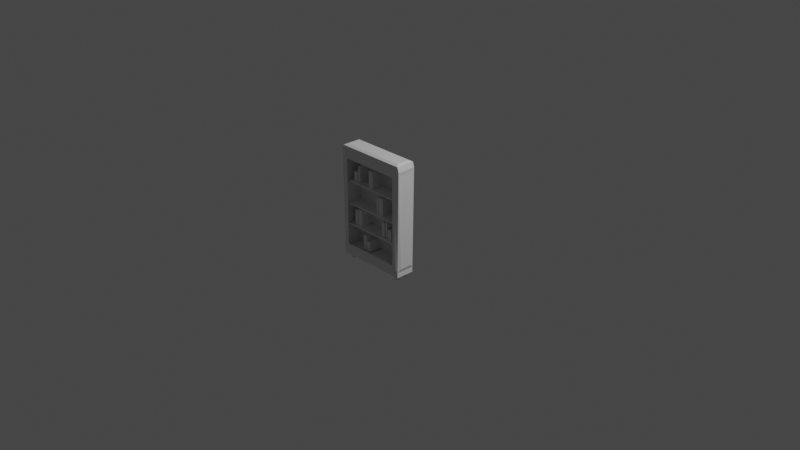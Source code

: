 # Source: Bookshelf.blend  (saved by Blender 3.6.11; exported with 4.5.12 LTS)
import bpy
from mathutils import Matrix  # noqa: F401  (used for matrix-valued properties, if any)

bpy.ops.wm.read_factory_settings(use_empty=True)
scene = bpy.context.scene
scene.name = 'Scene'

# ---- collections
col_collection = bpy.data.collections.new('Collection'); scene.collection.children.link(col_collection)

# ---- materials (node trees are filled in below, after node groups)
mat_material = bpy.data.materials.new('Material')
mat_material.alpha_threshold = 0.0
mat_material.use_transparent_shadow = False
mat_material.roughness = 0.5
mat_material.line_color = (0.0, 0.0, 0.0, 1.0)

# ---- material node trees
mat_material.use_nodes = True; mat_material.node_tree.nodes.clear()
_N = mat_material.node_tree.nodes; _L = mat_material.node_tree.links
n0 = _N.new('ShaderNodeOutputMaterial'); n0.name = 'Material Output'; n0.location = (300, 300)
n1 = _N.new('ShaderNodeBsdfPrincipled'); n1.name = 'Principled BSDF'; n1.location = (10, 300)
n1.distribution = 'GGX'
n1.subsurface_method = 'RANDOM_WALK_SKIN'
n1.inputs[3].default_value = 1.45
n1.inputs[27].default_value = (0.0, 0.0, 0.0, 1.0)
n1.inputs[28].default_value = 1.0
_L.new(n1.outputs[0], n0.inputs[0])
n0.is_active_output = True

# ---- world
world_world = bpy.data.worlds.new('World'); scene.world = world_world
world_world.use_nodes = True; world_world.node_tree.nodes.clear()
_N = world_world.node_tree.nodes; _L = world_world.node_tree.links
n0 = _N.new('ShaderNodeOutputWorld'); n0.name = 'World Output'; n0.location = (300, 300)
n1 = _N.new('ShaderNodeBackground'); n1.name = 'Background'; n1.location = (10, 300)
n1.inputs[0].default_value = (0.05088, 0.05088, 0.05088, 1.0)
_L.new(n1.outputs[0], n0.inputs[0])
n0.is_active_output = True
world_world.color = (0.05088, 0.05088, 0.05088)
world_world.use_sun_shadow = False
world_world.sun_shadow_jitter_overblur = 0.0

# ---- cameras
cam_camera = bpy.data.cameras.new('Camera')
cam_camera.clip_end = 100.0
cam_camera.ortho_scale = 7.314

# ---- lights
light_light = bpy.data.lights.new('Light', 'POINT')
light_light.transmission_factor = 0.0
light_light.energy = 1000.0
light_light.shadow_soft_size = 0.1
light_light.shadow_maximum_resolution = 0.006
light_light.use_absolute_resolution = True

# ---- meshes
me_cube = bpy.data.meshes.new('Cube')
me_cube.from_pydata([(0.9164, -0.5613, 2.118), (0.8975, -0.5802, -1.04), (0.9164, -0.9164, 2.118), (0.8975, -0.8975, -1.04), (-0.9164, -0.5613, 2.118), (-0.8975, -0.5802, -1.04), (-0.9164, -0.9164, 2.118), (-0.8975, -0.8975, -1.04), (-1.027, -0.5477, -0.7854), (-0.8865, -1.0, -0.7418), (1.032, -0.571, -0.7621), (1.0, -1.0, -1.0), (-0.8975, -0.8182, -1.04), (-0.8154, -0.5802, -1.04), (0.8089, -0.8975, -1.04), (0.8975, -0.6596, -1.04), (-0.8975, -0.6596, -1.04), (0.8089, -0.5802, -1.04), (-0.8154, -0.8975, -1.04), (0.8975, -0.8182, -1.04), (0.8089, -0.6596, -1.04), (-0.8154, -0.6596, -1.04), (-0.8154, -0.8182, -1.04), (0.8089, -0.8182, -1.04), (-0.8975, -0.8182, -1.104), (-0.8975, -0.8975, -1.104), (-0.8154, -0.5802, -1.104), (-0.8975, -0.5802, -1.104), (0.8089, -0.8975, -1.104), (0.8975, -0.8975, -1.104), (0.8975, -0.6596, -1.104), (0.8975, -0.5802, -1.104), (-0.8975, -0.6596, -1.104), (0.8089, -0.5802, -1.104), (-0.8154, -0.8975, -1.104), (0.8975, -0.8182, -1.104), (0.8089, -0.6596, -1.104), (-0.8154, -0.6596, -1.104), (-0.8154, -0.8182, -1.104), (0.8089, -0.8182, -1.104), (-0.9108, -0.8053, -1.14), (-0.9108, -0.9104, -1.14), (-0.8054, -0.5705, -1.14), (-0.9075, -0.5705, -1.14), (0.7971, -0.908, -1.14), (0.9093, -0.908, -1.14), (0.9104, -0.6712, -1.14), (0.9104, -0.5686, -1.14), (-0.9075, -0.6693, -1.14), (0.7959, -0.5686, -1.14), (-0.8021, -0.9104, -1.14), (0.9093, -0.8076, -1.14), (0.7959, -0.6712, -1.14), (-0.8054, -0.6693, -1.14), (-0.8021, -0.8053, -1.14), (0.7971, -0.8076, -1.14), (1.0, -1.0, 2.08), (-1.0, -1.0, 2.08), (1.0, -0.4777, 2.08), (-1.0, -0.4777, 2.08), (-1.0, -0.4777, -1.0), (-1.0, -1.0, -1.0), (1.0, -0.4777, -1.0), (0.8865, -1.0, 1.822), (-0.8865, -1.0, 1.822), (1.032, -0.571, 1.842), (0.8865, -1.0, -0.7418), (-1.027, -0.5477, 1.865), (-1.027, -0.9301, -0.7854), (-1.027, -0.9301, 1.865), (1.032, -0.9067, 1.842), (1.032, -0.9067, -0.7621), (-0.8865, -0.5491, -0.7418), (-0.8865, -0.5491, 1.822), (0.8865, -0.5491, 1.822), (0.8865, -0.5491, -0.7418), (-0.9499, -1.028, -0.7855), (-0.9499, -1.028, 1.866), (0.9499, -1.028, 1.866), (0.9499, -1.028, -0.7855), (-0.8421, -1.028, -0.6776), (-0.8421, -1.028, 1.758), (0.8421, -1.028, 1.758), (0.8421, -1.028, -0.6776), (1.041, -0.4777, 1.935), (1.0, -0.4777, -0.8553), (1.041, -1.0, 1.935), (1.0, -1.0, -0.8553), (-1.0, -1.0, -0.8553), (-1.034, -1.0, 1.935), (-1.034, -0.4777, 1.935), (-1.0, -0.4777, -0.8553)], [], [(0, 4, 6, 2), (9, 66, 75, 72), (68, 69, 67, 8), (3, 14, 28, 29), (10, 65, 70, 71), (91, 90, 84, 85), (5, 16, 12, 7, 61, 60), (1, 17, 13, 5, 60, 62), (7, 18, 14, 3, 11, 61), (3, 19, 15, 1, 62, 11), (23, 19, 35, 39), (5, 13, 26, 27), (21, 16, 32, 37), (31, 30, 46, 47), (26, 37, 53, 42), (29, 28, 44, 45), (30, 36, 52, 46), (22, 18, 34, 38), (20, 17, 33, 36), (1, 15, 30, 31), (16, 5, 27, 32), (17, 1, 31, 33), (12, 22, 38, 24), (15, 20, 36, 30), (18, 7, 25, 34), (19, 3, 29, 35), (14, 23, 39, 28), (13, 21, 37, 26), (7, 12, 24, 25), (19, 23, 14, 18, 22, 12, 16, 21, 13, 17, 20, 15), (55, 51, 45, 44), (49, 47, 46, 52), (43, 42, 53, 48), (40, 54, 50, 41), (37, 32, 48, 53), (32, 27, 43, 48), (38, 34, 50, 54), (33, 31, 47, 49), (24, 38, 54, 40), (34, 25, 41, 50), (28, 39, 55, 44), (35, 29, 45, 51), (25, 24, 40, 41), (39, 35, 51, 55), (36, 33, 49, 52), (27, 26, 42, 43), (2, 6, 57, 56), (0, 2, 56, 58), (6, 4, 59, 57), (4, 0, 58, 59), (88, 91, 60, 61), (91, 85, 62, 60), (89, 86, 56, 57), (86, 84, 58, 56), (87, 88, 61, 11), (90, 89, 57, 59), (84, 90, 59, 58), (85, 87, 11, 62), (89, 88, 76, 77), (9, 64, 81, 80), (64, 63, 82, 81), (86, 89, 77, 78), (75, 74, 73, 72), (66, 63, 74, 75), (63, 64, 73, 74), (64, 9, 72, 73), (80, 81, 77, 76), (82, 83, 79, 78), (81, 82, 78, 77), (83, 80, 76, 79), (66, 9, 80, 83), (63, 66, 83, 82), (87, 86, 78, 79), (88, 87, 79, 76), (65, 10, 85, 84), (71, 70, 86, 87), (70, 65, 84, 86), (10, 71, 87, 85), (69, 68, 88, 89), (8, 67, 90, 91), (68, 8, 91, 88), (67, 69, 89, 90)])
_uv = me_cube.uv_layers.new(name='UVMap')
_uv.uv.foreach_set('vector', [0.6354, 0.54, 0.8646, 0.54, 0.8646, 0.71, 0.6354, 0.71, 0.396, 0.9858, 0.396, 0.7642, 0.396, 0.7642, 0.396, 0.9858, 0.3924, 0.03348, 0.6076, 0.03348, 0.6076, 0.2165, 0.3924, 0.2165, 0.3622, 0.7009, 0.3061, 0.7009, 0.3061, 0.7009, 0.3622, 0.7009, 0.3943, 0.5446, 0.6057, 0.5446, 0.6057, 0.7054, 0.3943, 0.7054, 0.3867, 0.25, 0.6133, 0.25, 0.6133, 0.5, 0.3867, 0.5, 0.1378, 0.5491, 0.1378, 0.587, 0.1378, 0.663, 0.1378, 0.7009, 0.125, 0.75, 0.125, 0.5, 0.3622, 0.5491, 0.3061, 0.5491, 0.1939, 0.5491, 0.1378, 0.5491, 0.125, 0.5, 0.375, 0.5, 0.1378, 0.7009, 0.1939, 0.7009, 0.3061, 0.7009, 0.3622, 0.7009, 0.375, 0.75, 0.125, 0.75, 0.3622, 0.7009, 0.3622, 0.663, 0.3622, 0.587, 0.3622, 0.5491, 0.375, 0.5, 0.375, 0.75, 0.3061, 0.663, 0.3622, 0.663, 0.3622, 0.663, 0.3061, 0.663, 0.1378, 0.5491, 0.1939, 0.5491, 0.1939, 0.5491, 0.1378, 0.5491, 0.1939, 0.587, 0.1378, 0.587, 0.1378, 0.587, 0.1939, 0.587, 0.3622, 0.5491, 0.3622, 0.587, 0.3622, 0.587, 0.3622, 0.5491, 0.1939, 0.5491, 0.1939, 0.587, 0.1939, 0.587, 0.1939, 0.5491, 0.3622, 0.7009, 0.3061, 0.7009, 0.3061, 0.7009, 0.3622, 0.7009, 0.3622, 0.587, 0.3061, 0.587, 0.3061, 0.587, 0.3622, 0.587, 0.1939, 0.663, 0.1939, 0.7009, 0.1939, 0.7009, 0.1939, 0.663, 0.3061, 0.587, 0.3061, 0.5491, 0.3061, 0.5491, 0.3061, 0.587, 0.3622, 0.5491, 0.3622, 0.587, 0.3622, 0.587, 0.3622, 0.5491, 0.1378, 0.587, 0.1378, 0.5491, 0.1378, 0.5491, 0.1378, 0.587, 0.3061, 0.5491, 0.3622, 0.5491, 0.3622, 0.5491, 0.3061, 0.5491, 0.1378, 0.663, 0.1939, 0.663, 0.1939, 0.663, 0.1378, 0.663, 0.3622, 0.587, 0.3061, 0.587, 0.3061, 0.587, 0.3622, 0.587, 0.1939, 0.7009, 0.1378, 0.7009, 0.1378, 0.7009, 0.1939, 0.7009, 0.3622, 0.663, 0.3622, 0.7009, 0.3622, 0.7009, 0.3622, 0.663, 0.3061, 0.7009, 0.3061, 0.663, 0.3061, 0.663, 0.3061, 0.7009, 0.1939, 0.5491, 0.1939, 0.587, 0.1939, 0.587, 0.1939, 0.5491, 0.1378, 0.7009, 0.1378, 0.663, 0.1378, 0.663, 0.1378, 0.7009, 0.3622, 0.663, 0.3061, 0.663, 0.3061, 0.7009, 0.1939, 0.7009, 0.1939, 0.663, 0.1378, 0.663, 0.1378, 0.587, 0.1939, 0.587, 0.1939, 0.5491, 0.3061, 0.5491, 0.3061, 0.587, 0.3622, 0.587, 0.3061, 0.663, 0.3622, 0.663, 0.3622, 0.7009, 0.3061, 0.7009, 0.3061, 0.5491, 0.3622, 0.5491, 0.3622, 0.587, 0.3061, 0.587, 0.1378, 0.5491, 0.1939, 0.5491, 0.1939, 0.587, 0.1378, 0.587, 0.1378, 0.663, 0.1939, 0.663, 0.1939, 0.7009, 0.1378, 0.7009, 0.1939, 0.587, 0.1378, 0.587, 0.1378, 0.587, 0.1939, 0.587, 0.1378, 0.587, 0.1378, 0.5491, 0.1378, 0.5491, 0.1378, 0.587, 0.1939, 0.663, 0.1939, 0.7009, 0.1939, 0.7009, 0.1939, 0.663, 0.3061, 0.5491, 0.3622, 0.5491, 0.3622, 0.5491, 0.3061, 0.5491, 0.1378, 0.663, 0.1939, 0.663, 0.1939, 0.663, 0.1378, 0.663, 0.1939, 0.7009, 0.1378, 0.7009, 0.1378, 0.7009, 0.1939, 0.7009, 0.3061, 0.7009, 0.3061, 0.663, 0.3061, 0.663, 0.3061, 0.7009, 0.3622, 0.663, 0.3622, 0.7009, 0.3622, 0.7009, 0.3622, 0.663, 0.1378, 0.7009, 0.1378, 0.663, 0.1378, 0.663, 0.1378, 0.7009, 0.3061, 0.663, 0.3622, 0.663, 0.3622, 0.663, 0.3061, 0.663, 0.3061, 0.587, 0.3061, 0.5491, 0.3061, 0.5491, 0.3061, 0.587, 0.1378, 0.5491, 0.1939, 0.5491, 0.1939, 0.5491, 0.1378, 0.5491, 0.6354, 0.71, 0.8646, 0.71, 0.875, 0.75, 0.625, 0.75, 0.6354, 0.54, 0.6354, 0.71, 0.625, 0.75, 0.625, 0.5, 0.8646, 0.71, 0.8646, 0.54, 0.875, 0.5, 0.875, 0.75, 0.8646, 0.54, 0.6354, 0.54, 0.625, 0.5, 0.875, 0.5, 0.3867, 0.0, 0.3867, 0.25, 0.375, 0.25, 0.375, 0.0, 0.3867, 0.25, 0.3867, 0.5, 0.375, 0.5, 0.375, 0.25, 0.6133, 1.0, 0.6133, 0.75, 0.625, 0.75, 0.625, 1.0, 0.6133, 0.75, 0.6133, 0.5, 0.625, 0.5, 0.625, 0.75, 0.3867, 0.75, 0.3867, 1.0, 0.375, 1.0, 0.375, 0.75, 0.6133, 0.25, 0.6133, 0.0, 0.625, 0.0, 0.625, 0.25, 0.6133, 0.5, 0.6133, 0.25, 0.625, 0.25, 0.625, 0.5, 0.3867, 0.5, 0.3867, 0.75, 0.375, 0.75, 0.375, 0.5, 0.6133, 0.0, 0.3867, 0.0, 0.3867, 0.0, 0.6133, 0.0, 0.396, 0.9858, 0.604, 0.9858, 0.604, 0.9858, 0.396, 0.9858, 0.604, 0.9858, 0.604, 0.7642, 0.604, 0.7642, 0.604, 0.9858, 0.6133, 0.75, 0.6133, 1.0, 0.6133, 1.0, 0.6133, 0.75, 0.396, 0.7642, 0.604, 0.7642, 0.604, 0.9858, 0.396, 0.9858, 0.396, 0.7642, 0.604, 0.7642, 0.604, 0.7642, 0.396, 0.7642, 0.604, 0.7642, 0.604, 0.9858, 0.604, 0.9858, 0.604, 0.7642, 0.604, 0.9858, 0.396, 0.9858, 0.396, 0.9858, 0.604, 0.9858, 0.396, 0.9858, 0.604, 0.9858, 0.6133, 1.0, 0.3867, 1.0, 0.604, 0.7642, 0.396, 0.7642, 0.3867, 0.75, 0.6133, 0.75, 0.604, 0.9858, 0.604, 0.7642, 0.6133, 0.75, 0.6133, 1.0, 0.396, 0.7642, 0.396, 0.9858, 0.3867, 1.0, 0.3867, 0.75, 0.396, 0.7642, 0.396, 0.9858, 0.396, 0.9858, 0.396, 0.7642, 0.604, 0.7642, 0.396, 0.7642, 0.396, 0.7642, 0.604, 0.7642, 0.3867, 0.75, 0.6133, 0.75, 0.6133, 0.75, 0.3867, 0.75, 0.3867, 1.0, 0.3867, 0.75, 0.3867, 0.75, 0.3867, 1.0, 0.6057, 0.5446, 0.3943, 0.5446, 0.3867, 0.5, 0.6133, 0.5, 0.3943, 0.7054, 0.6057, 0.7054, 0.6133, 0.75, 0.3867, 0.75, 0.6057, 0.7054, 0.6057, 0.5446, 0.6133, 0.5, 0.6133, 0.75, 0.3943, 0.5446, 0.3943, 0.7054, 0.3867, 0.75, 0.3867, 0.5, 0.6076, 0.03348, 0.3924, 0.03348, 0.3867, 0.0, 0.6133, 0.0, 0.3924, 0.2165, 0.6076, 0.2165, 0.6133, 0.25, 0.3867, 0.25, 0.3924, 0.03348, 0.3924, 0.2165, 0.3867, 0.25, 0.3867, 0.0, 0.6076, 0.2165, 0.6076, 0.03348, 0.6133, 0.0, 0.6133, 0.25])
me_cube.materials.append(mat_material)
me_cube.use_mirror_vertex_groups = False
me_cube.update()
me_cube_001 = bpy.data.meshes.new('Cube.001')
me_cube_001.from_pydata([(-1.0, -1.0, -1.0), (-1.0, -1.0, 1.0), (-1.0, 1.0, -1.0), (-1.0, 1.0, 1.0), (1.0, -1.0, -1.0), (1.0, -1.0, 1.0), (1.0, 1.0, -1.0), (1.0, 1.0, 1.0)], [], [(0, 1, 3, 2), (2, 3, 7, 6), (6, 7, 5, 4), (4, 5, 1, 0), (2, 6, 4, 0), (7, 3, 1, 5)])
_uv = me_cube_001.uv_layers.new(name='UVMap')
_uv.uv.foreach_set('vector', [0.375, 0.0, 0.625, 0.0, 0.625, 0.25, 0.375, 0.25, 0.375, 0.25, 0.625, 0.25, 0.625, 0.5, 0.375, 0.5, 0.375, 0.5, 0.625, 0.5, 0.625, 0.75, 0.375, 0.75, 0.375, 0.75, 0.625, 0.75, 0.625, 1.0, 0.375, 1.0, 0.125, 0.5, 0.375, 0.5, 0.375, 0.75, 0.125, 0.75, 0.625, 0.5, 0.875, 0.5, 0.875, 0.75, 0.625, 0.75])
me_cube_001.update()
me_cube_002 = bpy.data.meshes.new('Cube.002')
me_cube_002.from_pydata([(-1.0, -1.0, -1.0), (-1.0, -1.0, 1.0), (-1.0, 1.0, -1.0), (-1.0, 1.0, 1.0), (1.0, -1.0, -1.0), (1.0, -1.0, 1.0), (1.0, 1.0, -1.0), (1.0, 1.0, 1.0)], [], [(0, 1, 3, 2), (2, 3, 7, 6), (6, 7, 5, 4), (4, 5, 1, 0), (2, 6, 4, 0), (7, 3, 1, 5)])
_uv = me_cube_002.uv_layers.new(name='UVMap')
_uv.uv.foreach_set('vector', [0.375, 0.0, 0.625, 0.0, 0.625, 0.25, 0.375, 0.25, 0.375, 0.25, 0.625, 0.25, 0.625, 0.5, 0.375, 0.5, 0.375, 0.5, 0.625, 0.5, 0.625, 0.75, 0.375, 0.75, 0.375, 0.75, 0.625, 0.75, 0.625, 1.0, 0.375, 1.0, 0.125, 0.5, 0.375, 0.5, 0.375, 0.75, 0.125, 0.75, 0.625, 0.5, 0.875, 0.5, 0.875, 0.75, 0.625, 0.75])
me_cube_002.update()
me_cube_003 = bpy.data.meshes.new('Cube.003')
me_cube_003.from_pydata([(-1.0, -1.0, -1.0), (-1.0, -1.0, 1.0), (-1.0, 1.0, -1.0), (-1.0, 1.0, 1.0), (1.0, -1.0, -1.0), (1.0, -1.0, 1.0), (1.0, 1.0, -1.0), (1.0, 1.0, 1.0)], [], [(0, 1, 3, 2), (2, 3, 7, 6), (6, 7, 5, 4), (4, 5, 1, 0), (2, 6, 4, 0), (7, 3, 1, 5)])
_uv = me_cube_003.uv_layers.new(name='UVMap')
_uv.uv.foreach_set('vector', [0.375, 0.0, 0.625, 0.0, 0.625, 0.25, 0.375, 0.25, 0.375, 0.25, 0.625, 0.25, 0.625, 0.5, 0.375, 0.5, 0.375, 0.5, 0.625, 0.5, 0.625, 0.75, 0.375, 0.75, 0.375, 0.75, 0.625, 0.75, 0.625, 1.0, 0.375, 1.0, 0.125, 0.5, 0.375, 0.5, 0.375, 0.75, 0.125, 0.75, 0.625, 0.5, 0.875, 0.5, 0.875, 0.75, 0.625, 0.75])
me_cube_003.update()
me_cube_004 = bpy.data.meshes.new('Cube.004')
me_cube_004.from_pydata([(-1.0, -1.0, -1.0), (-1.0, -1.0, 1.0), (-1.0, 1.0, -1.0), (-1.0, 1.0, 1.0), (1.0, -1.0, -1.0), (1.0, -1.0, 1.0), (1.0, 1.0, -1.0), (1.0, 1.0, 1.0)], [], [(0, 1, 3, 2), (2, 3, 7, 6), (6, 7, 5, 4), (4, 5, 1, 0), (2, 6, 4, 0), (7, 3, 1, 5)])
_uv = me_cube_004.uv_layers.new(name='UVMap')
_uv.uv.foreach_set('vector', [0.375, 0.0, 0.625, 0.0, 0.625, 0.25, 0.375, 0.25, 0.375, 0.25, 0.625, 0.25, 0.625, 0.5, 0.375, 0.5, 0.375, 0.5, 0.625, 0.5, 0.625, 0.75, 0.375, 0.75, 0.375, 0.75, 0.625, 0.75, 0.625, 1.0, 0.375, 1.0, 0.125, 0.5, 0.375, 0.5, 0.375, 0.75, 0.125, 0.75, 0.625, 0.5, 0.875, 0.5, 0.875, 0.75, 0.625, 0.75])
me_cube_004.update()
me_cube_005 = bpy.data.meshes.new('Cube.005')
me_cube_005.from_pydata([(-1.0, -1.0, -1.0), (-1.0, -1.0, 1.0), (-1.0, 1.0, -1.0), (-1.0, 1.0, 1.0), (1.0, -1.0, -1.0), (1.0, -1.0, 1.0), (1.0, 1.0, -1.0), (1.0, 1.0, 1.0)], [], [(0, 1, 3, 2), (2, 3, 7, 6), (6, 7, 5, 4), (4, 5, 1, 0), (2, 6, 4, 0), (7, 3, 1, 5)])
_uv = me_cube_005.uv_layers.new(name='UVMap')
_uv.uv.foreach_set('vector', [0.375, 0.0, 0.625, 0.0, 0.625, 0.25, 0.375, 0.25, 0.375, 0.25, 0.625, 0.25, 0.625, 0.5, 0.375, 0.5, 0.375, 0.5, 0.625, 0.5, 0.625, 0.75, 0.375, 0.75, 0.375, 0.75, 0.625, 0.75, 0.625, 1.0, 0.375, 1.0, 0.125, 0.5, 0.375, 0.5, 0.375, 0.75, 0.125, 0.75, 0.625, 0.5, 0.875, 0.5, 0.875, 0.75, 0.625, 0.75])
me_cube_005.update()
me_cube_006 = bpy.data.meshes.new('Cube.006')
me_cube_006.from_pydata([(-1.0, -1.0, -1.0), (-1.0, -1.0, 1.0), (-1.0, 1.0, -1.0), (-1.0, 1.0, 1.0), (1.0, -1.0, -1.0), (1.0, -1.0, 1.0), (1.0, 1.0, -1.0), (1.0, 1.0, 1.0)], [], [(0, 1, 3, 2), (2, 3, 7, 6), (6, 7, 5, 4), (4, 5, 1, 0), (2, 6, 4, 0), (7, 3, 1, 5)])
_uv = me_cube_006.uv_layers.new(name='UVMap')
_uv.uv.foreach_set('vector', [0.375, 0.0, 0.625, 0.0, 0.625, 0.25, 0.375, 0.25, 0.375, 0.25, 0.625, 0.25, 0.625, 0.5, 0.375, 0.5, 0.375, 0.5, 0.625, 0.5, 0.625, 0.75, 0.375, 0.75, 0.375, 0.75, 0.625, 0.75, 0.625, 1.0, 0.375, 1.0, 0.125, 0.5, 0.375, 0.5, 0.375, 0.75, 0.125, 0.75, 0.625, 0.5, 0.875, 0.5, 0.875, 0.75, 0.625, 0.75])
me_cube_006.update()
me_cube_007 = bpy.data.meshes.new('Cube.007')
me_cube_007.from_pydata([(-1.0, -1.0, -1.0), (-1.0, -1.0, 1.0), (-1.0, 1.0, -1.0), (-1.0, 1.0, 1.0), (1.0, -1.0, -1.0), (1.0, -1.0, 1.0), (1.0, 1.0, -1.0), (1.0, 1.0, 1.0)], [], [(0, 1, 3, 2), (2, 3, 7, 6), (6, 7, 5, 4), (4, 5, 1, 0), (2, 6, 4, 0), (7, 3, 1, 5)])
_uv = me_cube_007.uv_layers.new(name='UVMap')
_uv.uv.foreach_set('vector', [0.375, 0.0, 0.625, 0.0, 0.625, 0.25, 0.375, 0.25, 0.375, 0.25, 0.625, 0.25, 0.625, 0.5, 0.375, 0.5, 0.375, 0.5, 0.625, 0.5, 0.625, 0.75, 0.375, 0.75, 0.375, 0.75, 0.625, 0.75, 0.625, 1.0, 0.375, 1.0, 0.125, 0.5, 0.375, 0.5, 0.375, 0.75, 0.125, 0.75, 0.625, 0.5, 0.875, 0.5, 0.875, 0.75, 0.625, 0.75])
me_cube_007.update()
me_cube_008 = bpy.data.meshes.new('Cube.008')
me_cube_008.from_pydata([(-1.0, -1.0, -1.0), (-1.0, -1.0, 1.0), (-1.0, 1.0, -1.0), (-1.0, 1.0, 1.0), (1.0, -1.0, -1.0), (1.0, -1.0, 1.0), (1.0, 1.0, -1.0), (1.0, 1.0, 1.0)], [], [(0, 1, 3, 2), (2, 3, 7, 6), (6, 7, 5, 4), (4, 5, 1, 0), (2, 6, 4, 0), (7, 3, 1, 5)])
_uv = me_cube_008.uv_layers.new(name='UVMap')
_uv.uv.foreach_set('vector', [0.375, 0.0, 0.625, 0.0, 0.625, 0.25, 0.375, 0.25, 0.375, 0.25, 0.625, 0.25, 0.625, 0.5, 0.375, 0.5, 0.375, 0.5, 0.625, 0.5, 0.625, 0.75, 0.375, 0.75, 0.375, 0.75, 0.625, 0.75, 0.625, 1.0, 0.375, 1.0, 0.125, 0.5, 0.375, 0.5, 0.375, 0.75, 0.125, 0.75, 0.625, 0.5, 0.875, 0.5, 0.875, 0.75, 0.625, 0.75])
me_cube_008.update()
me_cube_009 = bpy.data.meshes.new('Cube.009')
me_cube_009.from_pydata([(-1.0, -1.0, -1.0), (-1.0, -1.0, 1.0), (-1.0, 1.0, -1.0), (-1.0, 1.0, 1.0), (1.0, -1.0, -1.0), (1.0, -1.0, 1.0), (1.0, 1.0, -1.0), (1.0, 1.0, 1.0)], [], [(0, 1, 3, 2), (2, 3, 7, 6), (6, 7, 5, 4), (4, 5, 1, 0), (2, 6, 4, 0), (7, 3, 1, 5)])
_uv = me_cube_009.uv_layers.new(name='UVMap')
_uv.uv.foreach_set('vector', [0.375, 0.0, 0.625, 0.0, 0.625, 0.25, 0.375, 0.25, 0.375, 0.25, 0.625, 0.25, 0.625, 0.5, 0.375, 0.5, 0.375, 0.5, 0.625, 0.5, 0.625, 0.75, 0.375, 0.75, 0.375, 0.75, 0.625, 0.75, 0.625, 1.0, 0.375, 1.0, 0.125, 0.5, 0.375, 0.5, 0.375, 0.75, 0.125, 0.75, 0.625, 0.5, 0.875, 0.5, 0.875, 0.75, 0.625, 0.75])
me_cube_009.update()
me_cube_010 = bpy.data.meshes.new('Cube.010')
me_cube_010.from_pydata([(-1.0, -1.0, -1.0), (-1.0, -1.0, 1.0), (-1.0, 1.0, -1.0), (-1.0, 1.0, 1.0), (1.0, -1.0, -1.0), (1.0, -1.0, 1.0), (1.0, 1.0, -1.0), (1.0, 1.0, 1.0)], [], [(0, 1, 3, 2), (2, 3, 7, 6), (6, 7, 5, 4), (4, 5, 1, 0), (2, 6, 4, 0), (7, 3, 1, 5)])
_uv = me_cube_010.uv_layers.new(name='UVMap')
_uv.uv.foreach_set('vector', [0.375, 0.0, 0.625, 0.0, 0.625, 0.25, 0.375, 0.25, 0.375, 0.25, 0.625, 0.25, 0.625, 0.5, 0.375, 0.5, 0.375, 0.5, 0.625, 0.5, 0.625, 0.75, 0.375, 0.75, 0.375, 0.75, 0.625, 0.75, 0.625, 1.0, 0.375, 1.0, 0.125, 0.5, 0.375, 0.5, 0.375, 0.75, 0.125, 0.75, 0.625, 0.5, 0.875, 0.5, 0.875, 0.75, 0.625, 0.75])
me_cube_010.update()
me_cube_011 = bpy.data.meshes.new('Cube.011')
me_cube_011.from_pydata([(-1.0, -1.0, -1.0), (-1.0, -1.0, 1.0), (-1.0, 1.0, -1.0), (-1.0, 1.0, 1.0), (1.0, -1.0, -1.0), (1.0, -1.0, 1.0), (1.0, 1.0, -1.0), (1.0, 1.0, 1.0)], [], [(0, 1, 3, 2), (2, 3, 7, 6), (6, 7, 5, 4), (4, 5, 1, 0), (2, 6, 4, 0), (7, 3, 1, 5)])
_uv = me_cube_011.uv_layers.new(name='UVMap')
_uv.uv.foreach_set('vector', [0.375, 0.0, 0.625, 0.0, 0.625, 0.25, 0.375, 0.25, 0.375, 0.25, 0.625, 0.25, 0.625, 0.5, 0.375, 0.5, 0.375, 0.5, 0.625, 0.5, 0.625, 0.75, 0.375, 0.75, 0.375, 0.75, 0.625, 0.75, 0.625, 1.0, 0.375, 1.0, 0.125, 0.5, 0.375, 0.5, 0.375, 0.75, 0.125, 0.75, 0.625, 0.5, 0.875, 0.5, 0.875, 0.75, 0.625, 0.75])
me_cube_011.update()
me_cube_012 = bpy.data.meshes.new('Cube.012')
me_cube_012.from_pydata([(-1.0, -1.0, -1.0), (-1.0, -1.0, 1.0), (-1.0, 1.0, -1.0), (-1.0, 1.0, 1.0), (1.0, -1.0, -1.0), (1.0, -1.0, 1.0), (1.0, 1.0, -1.0), (1.0, 1.0, 1.0)], [], [(0, 1, 3, 2), (2, 3, 7, 6), (6, 7, 5, 4), (4, 5, 1, 0), (2, 6, 4, 0), (7, 3, 1, 5)])
_uv = me_cube_012.uv_layers.new(name='UVMap')
_uv.uv.foreach_set('vector', [0.375, 0.0, 0.625, 0.0, 0.625, 0.25, 0.375, 0.25, 0.375, 0.25, 0.625, 0.25, 0.625, 0.5, 0.375, 0.5, 0.375, 0.5, 0.625, 0.5, 0.625, 0.75, 0.375, 0.75, 0.375, 0.75, 0.625, 0.75, 0.625, 1.0, 0.375, 1.0, 0.125, 0.5, 0.375, 0.5, 0.375, 0.75, 0.125, 0.75, 0.625, 0.5, 0.875, 0.5, 0.875, 0.75, 0.625, 0.75])
me_cube_012.update()
me_cube_013 = bpy.data.meshes.new('Cube.013')
me_cube_013.from_pydata([(-1.0, -1.0, -1.0), (-1.0, -1.0, 1.0), (-1.0, 1.0, -1.0), (-1.0, 1.0, 1.0), (1.0, -1.0, -1.0), (1.0, -1.0, 1.0), (1.0, 1.0, -1.0), (1.0, 1.0, 1.0)], [], [(0, 1, 3, 2), (2, 3, 7, 6), (6, 7, 5, 4), (4, 5, 1, 0), (2, 6, 4, 0), (7, 3, 1, 5)])
_uv = me_cube_013.uv_layers.new(name='UVMap')
_uv.uv.foreach_set('vector', [0.375, 0.0, 0.625, 0.0, 0.625, 0.25, 0.375, 0.25, 0.375, 0.25, 0.625, 0.25, 0.625, 0.5, 0.375, 0.5, 0.375, 0.5, 0.625, 0.5, 0.625, 0.75, 0.375, 0.75, 0.375, 0.75, 0.625, 0.75, 0.625, 1.0, 0.375, 1.0, 0.125, 0.5, 0.375, 0.5, 0.375, 0.75, 0.125, 0.75, 0.625, 0.5, 0.875, 0.5, 0.875, 0.75, 0.625, 0.75])
me_cube_013.update()
me_cube_014 = bpy.data.meshes.new('Cube.014')
me_cube_014.from_pydata([(-1.0, -1.0, -1.0), (-1.0, -1.0, 1.0), (-1.0, 1.0, -1.0), (-1.0, 1.0, 1.0), (1.0, -1.0, -1.0), (1.0, -1.0, 1.0), (1.0, 1.0, -1.0), (1.0, 1.0, 1.0)], [], [(0, 1, 3, 2), (2, 3, 7, 6), (6, 7, 5, 4), (4, 5, 1, 0), (2, 6, 4, 0), (7, 3, 1, 5)])
_uv = me_cube_014.uv_layers.new(name='UVMap')
_uv.uv.foreach_set('vector', [0.375, 0.0, 0.625, 0.0, 0.625, 0.25, 0.375, 0.25, 0.375, 0.25, 0.625, 0.25, 0.625, 0.5, 0.375, 0.5, 0.375, 0.5, 0.625, 0.5, 0.625, 0.75, 0.375, 0.75, 0.375, 0.75, 0.625, 0.75, 0.625, 1.0, 0.375, 1.0, 0.125, 0.5, 0.375, 0.5, 0.375, 0.75, 0.125, 0.75, 0.625, 0.5, 0.875, 0.5, 0.875, 0.75, 0.625, 0.75])
me_cube_014.update()
me_cube_015 = bpy.data.meshes.new('Cube.015')
me_cube_015.from_pydata([(-1.0, -1.0, -1.0), (-1.0, -1.0, 1.0), (-1.0, 1.0, -1.0), (-1.0, 1.0, 1.0), (1.0, -1.0, -1.0), (1.0, -1.0, 1.0), (1.0, 1.0, -1.0), (1.0, 1.0, 1.0)], [], [(0, 1, 3, 2), (2, 3, 7, 6), (6, 7, 5, 4), (4, 5, 1, 0), (2, 6, 4, 0), (7, 3, 1, 5)])
_uv = me_cube_015.uv_layers.new(name='UVMap')
_uv.uv.foreach_set('vector', [0.375, 0.0, 0.625, 0.0, 0.625, 0.25, 0.375, 0.25, 0.375, 0.25, 0.625, 0.25, 0.625, 0.5, 0.375, 0.5, 0.375, 0.5, 0.625, 0.5, 0.625, 0.75, 0.375, 0.75, 0.375, 0.75, 0.625, 0.75, 0.625, 1.0, 0.375, 1.0, 0.125, 0.5, 0.375, 0.5, 0.375, 0.75, 0.125, 0.75, 0.625, 0.5, 0.875, 0.5, 0.875, 0.75, 0.625, 0.75])
me_cube_015.update()

# ---- objects
ob_cube = bpy.data.objects.new('Cube', me_cube)
ob_light = bpy.data.objects.new('Light', light_light)
ob_camera = bpy.data.objects.new('Camera', cam_camera)
ob_cube_001 = bpy.data.objects.new('Cube.001', me_cube_001)
ob_cube_002 = bpy.data.objects.new('Cube.002', me_cube_002)
ob_cube_003 = bpy.data.objects.new('Cube.003', me_cube_003)
ob_cube_004 = bpy.data.objects.new('Cube.004', me_cube_004)
ob_cube_005 = bpy.data.objects.new('Cube.005', me_cube_005)
ob_cube_006 = bpy.data.objects.new('Cube.006', me_cube_006)
ob_cube_007 = bpy.data.objects.new('Cube.007', me_cube_007)
ob_cube_008 = bpy.data.objects.new('Cube.008', me_cube_008)
ob_cube_009 = bpy.data.objects.new('Cube.009', me_cube_009)
ob_cube_010 = bpy.data.objects.new('Cube.010', me_cube_010)
ob_cube_011 = bpy.data.objects.new('Cube.011', me_cube_011)
ob_cube_012 = bpy.data.objects.new('Cube.012', me_cube_012)
ob_cube_013 = bpy.data.objects.new('Cube.013', me_cube_013)
ob_cube_014 = bpy.data.objects.new('Cube.014', me_cube_014)
ob_cube_015 = bpy.data.objects.new('Cube.015', me_cube_015)

# ---- transforms, parenting, visibility, modifiers, constraints
ob_cube.location = (0.0, 0.0, 0.0)
ob_cube.scale = (0.3863, 0.3863, 0.3863)
ob_cube.lock_rotations_4d = False
ob_cube.empty_display_type = 'ARROWS'
ob_cube.lineart.crease_threshold = 0.0
ob_light.location = (4.076, 1.005, 5.904)
ob_light.rotation_euler = (0.6503, 0.05522, 1.866)
ob_light.lock_rotations_4d = False
ob_light.empty_display_type = 'ARROWS'
ob_light.color = (0.0, 0.0, 0.0, 0.0)
ob_light.lineart.crease_threshold = 0.0
ob_camera.location = (7.359, -6.926, 4.958)
ob_camera.rotation_euler = (1.109, 0.0, 0.8149)
ob_camera.lock_rotations_4d = False
ob_camera.empty_display_type = 'ARROWS'
ob_camera.color = (0.0, 0.0, 0.0, 0.0)
ob_camera.display_type = 'WIRE'
ob_camera.lineart.crease_threshold = 0.0
ob_cube_001.location = (0.003798, -0.2881, -0.0422)
ob_cube_001.scale = (0.3471, 0.08884, 0.005894)
ob_cube_002.location = (0.003798, -0.2881, 0.1846)
ob_cube_002.scale = (0.3471, 0.08884, 0.005894)
ob_cube_003.location = (0.003798, -0.2881, 0.4323)
ob_cube_003.scale = (0.3471, 0.08884, 0.005894)
ob_cube_004.location = (-0.2503, -0.2815, 0.04516)
ob_cube_004.scale = (0.01939, 0.06938, 0.07929)
ob_cube_005.location = (-0.1957, -0.2815, 0.05216)
ob_cube_005.scale = (0.02906, 0.06938, 0.09064)
ob_cube_006.location = (0.1865, -0.2815, 0.05216)
ob_cube_006.scale = (0.009939, 0.06938, 0.09064)
ob_cube_007.location = (0.2327, -0.2815, 0.01489)
ob_cube_007.scale = (0.02546, 0.06938, 0.0537)
ob_cube_008.location = (0.1441, -0.2815, 0.04516)
ob_cube_008.scale = (0.01939, 0.06938, 0.07929)
ob_cube_009.location = (0.1058, -0.2815, 0.2796)
ob_cube_009.scale = (0.02906, 0.06938, 0.09064)
ob_cube_010.location = (0.05914, -0.2815, 0.2762)
ob_cube_010.scale = (0.009939, 0.06938, 0.09064)
ob_cube_011.location = (-0.2492, -0.2815, 0.4914)
ob_cube_011.scale = (0.02546, 0.06938, 0.0537)
ob_cube_012.location = (-0.03229, -0.2815, 0.5251)
ob_cube_012.scale = (0.02906, 0.06938, 0.09064)
ob_cube_013.location = (-0.2027, -0.2815, 0.5259)
ob_cube_013.scale = (0.009939, 0.06938, 0.09064)
ob_cube_014.location = (-0.07611, -0.2815, -0.2229)
ob_cube_014.scale = (0.02546, 0.06938, 0.0537)
ob_cube_015.location = (-0.1276, -0.2815, -0.1962)
ob_cube_015.scale = (0.01939, 0.06938, 0.07929)

# ---- collection membership
col_collection.objects.link(ob_cube)
col_collection.objects.link(ob_light)
col_collection.objects.link(ob_camera)
col_collection.objects.link(ob_cube_001)
col_collection.objects.link(ob_cube_002)
col_collection.objects.link(ob_cube_003)
col_collection.objects.link(ob_cube_004)
col_collection.objects.link(ob_cube_005)
col_collection.objects.link(ob_cube_006)
col_collection.objects.link(ob_cube_007)
col_collection.objects.link(ob_cube_008)
col_collection.objects.link(ob_cube_009)
col_collection.objects.link(ob_cube_010)
col_collection.objects.link(ob_cube_011)
col_collection.objects.link(ob_cube_012)
col_collection.objects.link(ob_cube_013)
col_collection.objects.link(ob_cube_014)
col_collection.objects.link(ob_cube_015)

# ---- scene / render settings (as saved in the file)
scene.camera = ob_camera
scene.frame_start = 1; scene.frame_end = 250; scene.frame_set(1)
scene.render.engine = 'BLENDER_EEVEE_NEXT'
scene.cycles.sampling_pattern = 'TABULATED_SOBOL'
scene.view_settings.view_transform = 'Filmic'
bpy.context.view_layer.update()
